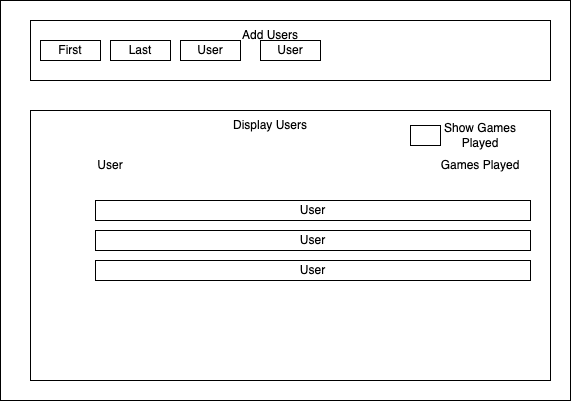

The diagram above was exported from draw.io. Its source (the exported page's mxGraphModel, read from the mxfile embedded in the PNG):
<mxGraphModel dx="1638" dy="897" grid="1" gridSize="10" guides="1" tooltips="1" connect="1" arrows="1" fold="1" page="1" pageScale="1" pageWidth="1169" pageHeight="827" math="0" shadow="0">
  <root>
    <mxCell id="0" />
    <mxCell id="1" parent="0" />
    <mxCell id="PFNhC7FYF4ViRPe8gTf1-1" value="" style="rounded=0;whiteSpace=wrap;html=1;" vertex="1" parent="1">
      <mxGeometry x="100" y="60" width="570" height="400" as="geometry" />
    </mxCell>
    <mxCell id="PFNhC7FYF4ViRPe8gTf1-4" value="" style="group" vertex="1" connectable="0" parent="1">
      <mxGeometry x="130" y="80" width="520" height="80" as="geometry" />
    </mxCell>
    <mxCell id="PFNhC7FYF4ViRPe8gTf1-2" value="" style="rounded=0;whiteSpace=wrap;html=1;" vertex="1" parent="PFNhC7FYF4ViRPe8gTf1-4">
      <mxGeometry width="520" height="60" as="geometry" />
    </mxCell>
    <mxCell id="PFNhC7FYF4ViRPe8gTf1-3" value="Add Users" style="text;html=1;strokeColor=none;fillColor=none;align=center;verticalAlign=middle;whiteSpace=wrap;rounded=0;" vertex="1" parent="PFNhC7FYF4ViRPe8gTf1-4">
      <mxGeometry x="210" width="60" height="30" as="geometry" />
    </mxCell>
    <mxCell id="PFNhC7FYF4ViRPe8gTf1-26" value="First" style="rounded=0;whiteSpace=wrap;html=1;" vertex="1" parent="PFNhC7FYF4ViRPe8gTf1-4">
      <mxGeometry x="10" y="20" width="60" height="20" as="geometry" />
    </mxCell>
    <mxCell id="PFNhC7FYF4ViRPe8gTf1-27" value="Last" style="rounded=0;whiteSpace=wrap;html=1;" vertex="1" parent="PFNhC7FYF4ViRPe8gTf1-4">
      <mxGeometry x="80" y="20" width="60" height="20" as="geometry" />
    </mxCell>
    <mxCell id="PFNhC7FYF4ViRPe8gTf1-28" value="User" style="rounded=0;whiteSpace=wrap;html=1;" vertex="1" parent="PFNhC7FYF4ViRPe8gTf1-4">
      <mxGeometry x="150" y="20" width="60" height="20" as="geometry" />
    </mxCell>
    <mxCell id="PFNhC7FYF4ViRPe8gTf1-29" value="User" style="rounded=0;whiteSpace=wrap;html=1;" vertex="1" parent="PFNhC7FYF4ViRPe8gTf1-4">
      <mxGeometry x="230" y="20" width="60" height="20" as="geometry" />
    </mxCell>
    <mxCell id="PFNhC7FYF4ViRPe8gTf1-5" value="" style="group" vertex="1" connectable="0" parent="1">
      <mxGeometry x="130" y="170" width="520" height="270" as="geometry" />
    </mxCell>
    <mxCell id="PFNhC7FYF4ViRPe8gTf1-6" value="" style="rounded=0;whiteSpace=wrap;html=1;" vertex="1" parent="PFNhC7FYF4ViRPe8gTf1-5">
      <mxGeometry width="520" height="270" as="geometry" />
    </mxCell>
    <mxCell id="PFNhC7FYF4ViRPe8gTf1-7" value="Display Users" style="text;html=1;strokeColor=none;fillColor=none;align=center;verticalAlign=middle;whiteSpace=wrap;rounded=0;" vertex="1" parent="PFNhC7FYF4ViRPe8gTf1-5">
      <mxGeometry x="200" width="80" height="30" as="geometry" />
    </mxCell>
    <mxCell id="PFNhC7FYF4ViRPe8gTf1-8" value="User" style="text;html=1;strokeColor=none;fillColor=none;align=center;verticalAlign=middle;whiteSpace=wrap;rounded=0;" vertex="1" parent="PFNhC7FYF4ViRPe8gTf1-5">
      <mxGeometry x="50" y="40" width="60" height="30" as="geometry" />
    </mxCell>
    <mxCell id="PFNhC7FYF4ViRPe8gTf1-13" value="Games Played" style="text;html=1;strokeColor=none;fillColor=none;align=center;verticalAlign=middle;whiteSpace=wrap;rounded=0;" vertex="1" parent="PFNhC7FYF4ViRPe8gTf1-5">
      <mxGeometry x="400" y="40" width="100" height="30" as="geometry" />
    </mxCell>
    <mxCell id="PFNhC7FYF4ViRPe8gTf1-14" value="Show Games Played" style="text;html=1;strokeColor=none;fillColor=none;align=center;verticalAlign=middle;whiteSpace=wrap;rounded=0;" vertex="1" parent="PFNhC7FYF4ViRPe8gTf1-5">
      <mxGeometry x="400" y="10" width="100" height="30" as="geometry" />
    </mxCell>
    <mxCell id="PFNhC7FYF4ViRPe8gTf1-15" value="" style="rounded=0;whiteSpace=wrap;html=1;" vertex="1" parent="PFNhC7FYF4ViRPe8gTf1-5">
      <mxGeometry x="380" y="15" width="30" height="20" as="geometry" />
    </mxCell>
    <mxCell id="PFNhC7FYF4ViRPe8gTf1-23" value="User" style="rounded=0;whiteSpace=wrap;html=1;" vertex="1" parent="PFNhC7FYF4ViRPe8gTf1-5">
      <mxGeometry x="65" y="90" width="435" height="20" as="geometry" />
    </mxCell>
    <mxCell id="PFNhC7FYF4ViRPe8gTf1-25" value="User" style="rounded=0;whiteSpace=wrap;html=1;" vertex="1" parent="PFNhC7FYF4ViRPe8gTf1-5">
      <mxGeometry x="65" y="150" width="435" height="20" as="geometry" />
    </mxCell>
    <mxCell id="PFNhC7FYF4ViRPe8gTf1-24" value="User" style="rounded=0;whiteSpace=wrap;html=1;" vertex="1" parent="PFNhC7FYF4ViRPe8gTf1-5">
      <mxGeometry x="65" y="120" width="435" height="20" as="geometry" />
    </mxCell>
  </root>
</mxGraphModel>